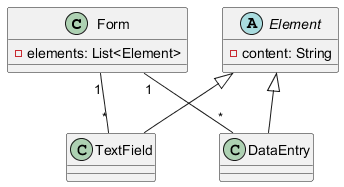

The diagram above was rendered by PlantUML. Its source (embedded in the PNG):
@startuml
class Form {
  - elements: List<Element>
}

abstract class Element {
  - content: String
}

class TextField extends Element {
}

class DataEntry extends Element {
}

Form "1" -- "*" TextField
Form "1" -- "*" DataEntry
@enduml